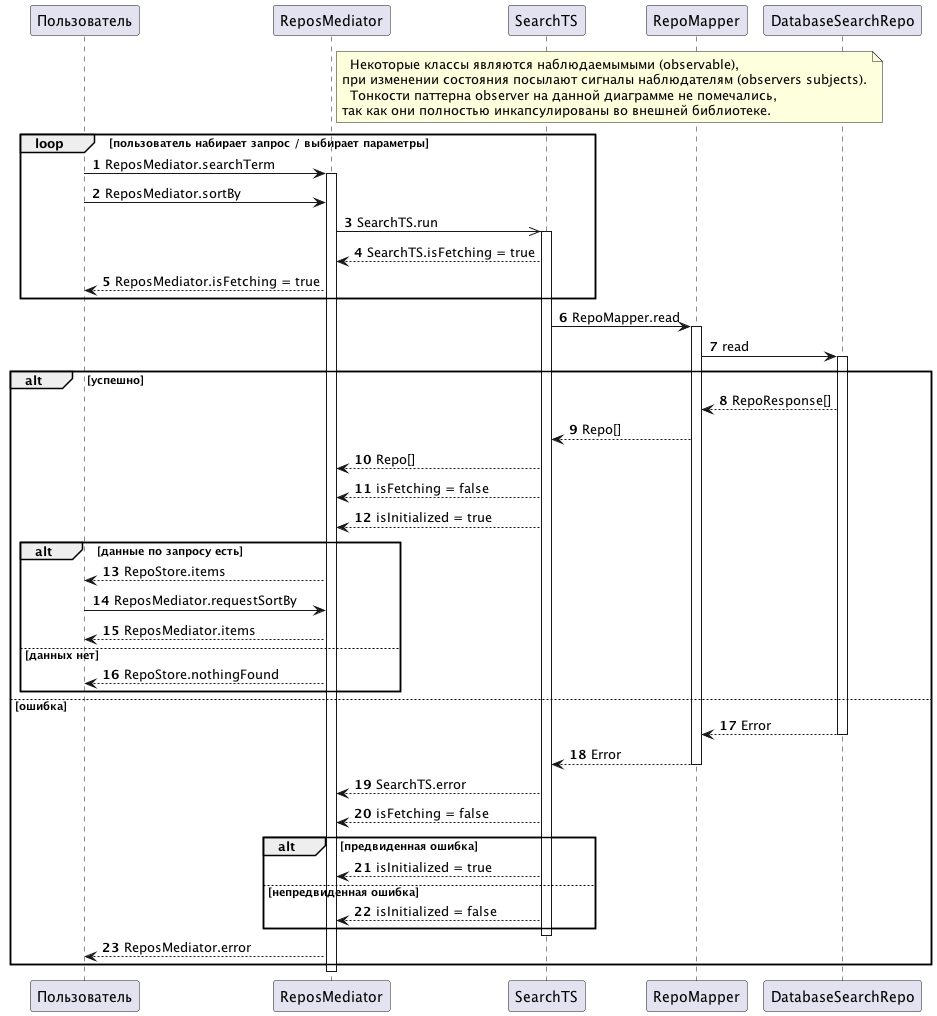

The diagram above was rendered by PlantUML. Its source (embedded in the PNG):
@startuml
autonumber
' Search
participant Пользователь as U
participant ReposMediator
note right of ReposMediator
      Некоторые классы являются наблюдаемымыми (observable),
    при изменении состояния посылают сигналы наблюдателям (observers subjects).
      Тонкости паттерна observer на данной диаграмме не помечались,
    так как они полностью инкапсулированы во внешней библиотеке.
end note


loop пользователь набирает запрос / выбирает параметры
    U -> ReposMediator: ReposMediator.searchTerm
    activate ReposMediator
    U -> ReposMediator: ReposMediator.sortBy
    ReposMediator ->> SearchTS: SearchTS.run
    activate SearchTS
    ReposMediator <-- SearchTS: SearchTS.isFetching = true
    U <-- ReposMediator: ReposMediator.isFetching = true
end

SearchTS -> RepoMapper: RepoMapper.read
activate RepoMapper
RepoMapper -> DatabaseSearchRepo: read
activate DatabaseSearchRepo

alt успешно
    RepoMapper <-- DatabaseSearchRepo: RepoResponse[]
    SearchTS <-- RepoMapper: Repo[]
    ReposMediator <-- SearchTS: Repo[]
    ReposMediator <-- SearchTS: isFetching = false
    ReposMediator <-- SearchTS: isInitialized = true
    alt данные по запросу есть
        U <-- ReposMediator: RepoStore.items

        U -> ReposMediator : ReposMediator.requestSortBy
        U <-- ReposMediator : ReposMediator.items
    else данных нет
        U <-- ReposMediator: RepoStore.nothingFound
    end
else ошибка
    RepoMapper <-- DatabaseSearchRepo: Error
    deactivate DatabaseSearchRepo
    SearchTS <-- RepoMapper: Error
    deactivate RepoMapper
    ReposMediator <-- SearchTS: SearchTS.error
    ReposMediator <-- SearchTS: isFetching = false
    alt предвиденная ошибка
        ReposMediator <-- SearchTS: isInitialized = true
    else непредвиденная ошибка
        ReposMediator <-- SearchTS: isInitialized = false
    end

    deactivate SearchTS
    U <-- ReposMediator: ReposMediator.error
end

deactivate ReposMediator

@enduml